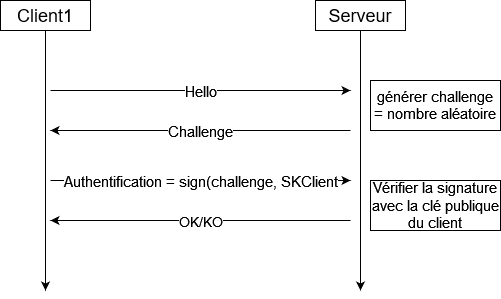

The diagram above was exported from draw.io. Its source (the exported page's mxGraphModel, read from the mxfile embedded in the PNG):
<mxGraphModel dx="1278" dy="536" grid="1" gridSize="10" guides="1" tooltips="1" connect="1" arrows="1" fold="1" page="1" pageScale="1" pageWidth="827" pageHeight="1169" math="0" shadow="0">
  <root>
    <mxCell id="0" />
    <mxCell id="1" parent="0" />
    <mxCell id="3m5Ek_hP3IXujjBC74lt-5" style="edgeStyle=orthogonalEdgeStyle;rounded=0;orthogonalLoop=1;jettySize=auto;html=1;exitX=0.5;exitY=1;exitDx=0;exitDy=0;fontSize=18;" edge="1" parent="1" source="3m5Ek_hP3IXujjBC74lt-1">
      <mxGeometry relative="1" as="geometry">
        <mxPoint x="245" y="420" as="targetPoint" />
      </mxGeometry>
    </mxCell>
    <mxCell id="3m5Ek_hP3IXujjBC74lt-1" value="&lt;font style=&quot;font-size: 18px&quot;&gt;Client1&lt;/font&gt;" style="rounded=0;whiteSpace=wrap;html=1;" vertex="1" parent="1">
      <mxGeometry x="200" y="130" width="90" height="30" as="geometry" />
    </mxCell>
    <mxCell id="3m5Ek_hP3IXujjBC74lt-6" style="edgeStyle=orthogonalEdgeStyle;rounded=0;orthogonalLoop=1;jettySize=auto;html=1;exitX=0.5;exitY=1;exitDx=0;exitDy=0;fontSize=18;" edge="1" parent="1" source="3m5Ek_hP3IXujjBC74lt-2">
      <mxGeometry relative="1" as="geometry">
        <mxPoint x="560" y="420" as="targetPoint" />
      </mxGeometry>
    </mxCell>
    <mxCell id="3m5Ek_hP3IXujjBC74lt-2" value="&lt;font style=&quot;font-size: 18px&quot;&gt;Serveur&lt;/font&gt;" style="rounded=0;whiteSpace=wrap;html=1;" vertex="1" parent="1">
      <mxGeometry x="515" y="130" width="90" height="30" as="geometry" />
    </mxCell>
    <mxCell id="3m5Ek_hP3IXujjBC74lt-7" value="&lt;span style=&quot;font-size: 11pt ; font-family: &amp;#34;arial&amp;#34; ; color: rgb(0 , 0 , 0) ; background-color: transparent ; font-weight: 400 ; font-style: normal ; font-variant: normal ; text-decoration: none ; vertical-align: baseline&quot; id=&quot;docs-internal-guid-742fad69-7fff-4b41-3966-025d5d39f40e&quot;&gt;Hello&lt;/span&gt;" style="endArrow=classic;html=1;rounded=0;fontSize=18;" edge="1" parent="1">
      <mxGeometry width="50" height="50" relative="1" as="geometry">
        <mxPoint x="250" y="220" as="sourcePoint" />
        <mxPoint x="550" y="220" as="targetPoint" />
      </mxGeometry>
    </mxCell>
    <mxCell id="3m5Ek_hP3IXujjBC74lt-8" value="&lt;span style=&quot;font-size: 11pt ; font-family: &amp;#34;arial&amp;#34; ; color: rgb(0 , 0 , 0) ; background-color: transparent ; font-weight: 400 ; font-style: normal ; font-variant: normal ; text-decoration: none ; vertical-align: baseline&quot; id=&quot;docs-internal-guid-f5f08589-7fff-4ebc-8497-96327ff633df&quot;&gt;Challenge&lt;/span&gt;" style="endArrow=classic;html=1;rounded=0;fontSize=18;" edge="1" parent="1">
      <mxGeometry width="50" height="50" relative="1" as="geometry">
        <mxPoint x="550" y="260" as="sourcePoint" />
        <mxPoint x="250" y="260" as="targetPoint" />
      </mxGeometry>
    </mxCell>
    <mxCell id="3m5Ek_hP3IXujjBC74lt-9" value="&lt;font style=&quot;font-size: 11px&quot;&gt;&lt;span style=&quot;font-size: 11pt ; font-family: &amp;#34;arial&amp;#34; ; color: rgb(0 , 0 , 0) ; background-color: transparent ; font-weight: 400 ; font-style: normal ; font-variant: normal ; text-decoration: none ; vertical-align: baseline&quot; id=&quot;docs-internal-guid-4b9264d7-7fff-dc79-98b3-e0cae510ceee&quot;&gt;Authentification = sign(challenge, SKClient&lt;/span&gt;&lt;/font&gt;" style="endArrow=classic;html=1;rounded=0;fontSize=18;" edge="1" parent="1">
      <mxGeometry width="50" height="50" relative="1" as="geometry">
        <mxPoint x="250" y="310" as="sourcePoint" />
        <mxPoint x="550" y="310" as="targetPoint" />
      </mxGeometry>
    </mxCell>
    <mxCell id="3m5Ek_hP3IXujjBC74lt-10" value="&lt;font style=&quot;font-size: 14px&quot;&gt;OK/KO&lt;/font&gt;" style="endArrow=classic;html=1;rounded=0;fontSize=18;" edge="1" parent="1">
      <mxGeometry width="50" height="50" relative="1" as="geometry">
        <mxPoint x="550" y="350" as="sourcePoint" />
        <mxPoint x="250" y="350" as="targetPoint" />
      </mxGeometry>
    </mxCell>
    <mxCell id="3m5Ek_hP3IXujjBC74lt-11" value="&lt;span style=&quot;font-size: 11pt ; font-family: &amp;#34;arial&amp;#34; ; color: rgb(0 , 0 , 0) ; background-color: transparent ; font-weight: 400 ; font-style: normal ; font-variant: normal ; text-decoration: none ; vertical-align: baseline&quot; id=&quot;docs-internal-guid-0660ed2b-7fff-2e15-996b-50ec134b50dd&quot;&gt;générer challenge = nombre aléatoire&lt;/span&gt;" style="rounded=0;whiteSpace=wrap;html=1;fontSize=14;" vertex="1" parent="1">
      <mxGeometry x="570" y="210" width="130" height="50" as="geometry" />
    </mxCell>
    <mxCell id="3m5Ek_hP3IXujjBC74lt-12" value="&lt;span style=&quot;font-size: 11pt ; font-family: &amp;#34;arial&amp;#34; ; color: rgb(0 , 0 , 0) ; background-color: transparent ; font-weight: 400 ; font-style: normal ; font-variant: normal ; text-decoration: none ; vertical-align: baseline&quot; id=&quot;docs-internal-guid-56f038c0-7fff-11af-8fb3-988a0547b163&quot;&gt;Vérifier la signature avec la clé publique du client&lt;/span&gt;" style="rounded=0;whiteSpace=wrap;html=1;fontSize=14;" vertex="1" parent="1">
      <mxGeometry x="570" y="310" width="130" height="50" as="geometry" />
    </mxCell>
  </root>
</mxGraphModel>